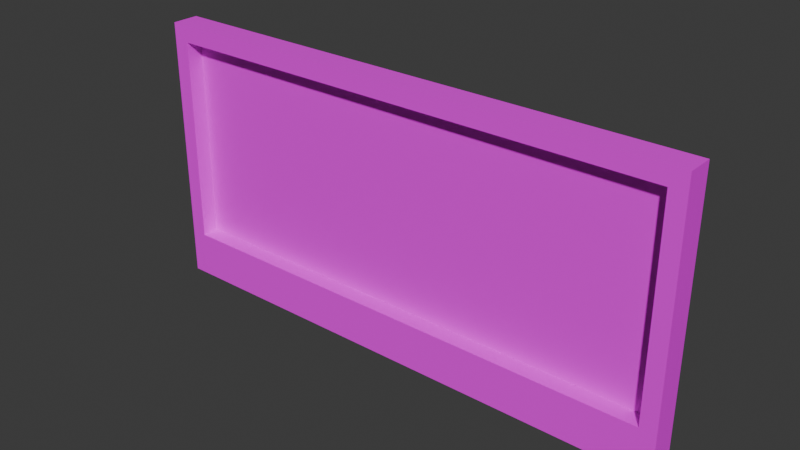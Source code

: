 # Source: Picture_01.blend  (saved by Blender 4.4.30; exported with 4.5.12 LTS)
import bpy
from mathutils import Matrix  # noqa: F401  (used for matrix-valued properties, if any)

bpy.ops.wm.read_factory_settings(use_empty=True)
scene = bpy.context.scene
scene.name = 'Scene'

# ---- collections
col_collection = bpy.data.collections.new('Collection'); scene.collection.children.link(col_collection)

# ---- images (referenced by path relative to the original .blend; pixels are not part of the script)
import os
ASSET_DIR = os.environ.get("B2B_ASSET_DIR", "")  # directory of the original .blend (textures are referenced by path, not embedded)
HERE = os.path.dirname(os.path.abspath(__file__))  # packed textures are extracted next to this script under _unpacked/

def load_image(name, relpath, width, height, colorspace="sRGB"):
    """Load a texture the original file referenced (path relative to the .blend, or extracted next to this script)."""
    p = next((c for c in (os.path.join(HERE, relpath), os.path.join(ASSET_DIR, relpath)) if relpath and os.path.exists(c)), "")
    if p:
        img = bpy.data.images.load(p, check_existing=True)
        img.name = name
    else:  # same state as the original file: an image datablock whose file is absent (Cycles renders it pink)
        img = bpy.data.images.new(name, width, height)
        img.source = "FILE"
        img.filepath = "//" + (relpath or name)
    img.colorspace_settings.name = colorspace
    return img
img_picture_01_png_001 = load_image('Picture_01.png.001', 'Picture_01.png', 1024, 1024, 'sRGB')

# ---- materials (node trees are filled in below, after node groups)
mat_picture_01 = bpy.data.materials.new('Picture_01')

# ---- material node trees
mat_picture_01.use_nodes = True; mat_picture_01.node_tree.nodes.clear()
_N = mat_picture_01.node_tree.nodes; _L = mat_picture_01.node_tree.links
n0 = _N.new('ShaderNodeBsdfPrincipled'); n0.name = 'Principled BSDF'; n0.location = (10, 300)
n1 = _N.new('ShaderNodeOutputMaterial'); n1.name = 'Material Output'; n1.location = (300, 300)
n2 = _N.new('ShaderNodeTexImage'); n2.name = 'Image Texture'; n2.location = (-280, 280)
n2.image = img_picture_01_png_001
n2.interpolation = 'Closest'
_L.new(n0.outputs[0], n1.inputs[0])
_L.new(n2.outputs[0], n0.inputs[0])
n1.is_active_output = True

# ---- world
world_world = bpy.data.worlds.new('World'); scene.world = world_world
world_world.use_nodes = True; world_world.node_tree.nodes.clear()
_N = world_world.node_tree.nodes; _L = world_world.node_tree.links
n0 = _N.new('ShaderNodeOutputWorld'); n0.name = 'World Output'; n0.location = (300, 300)
n1 = _N.new('ShaderNodeBackground'); n1.name = 'Background'; n1.location = (10, 300)
n1.inputs[0].default_value = (0.05088, 0.05088, 0.05088, 1.0)
_L.new(n1.outputs[0], n0.inputs[0])
n0.is_active_output = True
world_world.color = (0.05088, 0.05088, 0.05088)
world_world.sun_shadow_jitter_overblur = 0.0

# ---- meshes
me_cube_001 = bpy.data.meshes.new('Cube.001')
me_cube_001.from_pydata([(-2.0, -0.1, -1.0), (-2.0, -0.1, 1.0), (-2.0, 0.1, -1.0), (-2.0, 0.1, 1.0), (2.0, -0.1, -1.0), (2.0, -0.1, 1.0), (2.0, 0.1, -1.0), (2.0, 0.1, 1.0), (-1.88, -0.1, -0.6621), (-1.88, -0.1, 0.8754), (1.88, -0.1, 0.8754), (1.88, -0.1, -0.6621), (-1.88, 0.02378, -0.6621), (-1.88, 0.02378, 0.8754), (1.88, 0.02378, 0.8754), (1.88, 0.02378, -0.6621)], [], [(0, 1, 3, 2), (2, 3, 7, 6), (6, 7, 5, 4), (1, 0, 8, 9), (2, 6, 4, 0), (7, 3, 1, 5), (8, 11, 15, 12), (0, 4, 11, 8), (5, 1, 9, 10), (4, 5, 10, 11), (15, 14, 13, 12), (9, 8, 12, 13), (10, 9, 13, 14), (11, 10, 14, 15)])
_uv = me_cube_001.uv_layers.new(name='UVMap')
_uv.uv.foreach_set('vector', [0.4349, 0.6554, 0.7231, 0.6554, 0.7231, 0.6266, 0.4349, 0.6266, 0.05301, 0.6585, 0.3782, 0.6585, 0.3782, 0.008111, 0.05301, 0.008111, 0.4357, 0.01643, 0.7222, 0.01643, 0.7222, 0.04507, 0.4357, 0.04507, 0.7237, 0.6245, 0.4349, 0.6245, 0.4837, 0.6072, 0.7058, 0.6072, 0.4331, 0.623, 0.4331, 0.04557, 0.4042, 0.04557, 0.4042, 0.623, 0.753, 0.04905, 0.753, 0.6229, 0.7243, 0.6229, 0.7243, 0.04905, 0.485, 0.6055, 0.485, 0.06754, 0.5027, 0.06754, 0.5027, 0.6055, 0.4349, 0.6245, 0.4349, 0.04688, 0.4837, 0.06423, 0.4837, 0.6072, 0.7237, 0.04688, 0.7237, 0.6245, 0.7058, 0.6072, 0.7058, 0.06423, 0.4349, 0.04688, 0.7237, 0.04688, 0.7058, 0.06423, 0.4837, 0.06423, 0.806, 0.6678, 0.806, 0.9948, 0.006477, 0.9948, 0.006477, 0.6678, 0.7053, 0.6068, 0.4838, 0.6068, 0.4838, 0.5889, 0.7053, 0.5889, 0.686, 0.06578, 0.686, 0.6073, 0.7038, 0.6073, 0.7038, 0.06578, 0.4831, 0.08325, 0.7041, 0.08325, 0.7041, 0.06546, 0.4831, 0.06546])
me_cube_001.materials.append(mat_picture_01)
me_cube_001.update()

# ---- objects
ob_picture_01 = bpy.data.objects.new('Picture_01', me_cube_001)

# ---- transforms, parenting, visibility, modifiers, constraints
ob_picture_01.location = (0.0, 0.0, 0.0)
ob_picture_01.scale = (0.35, 0.35, 0.35)

# ---- collection membership
col_collection.objects.link(ob_picture_01)

# ---- scene / render settings (as saved in the file)
scene.frame_start = 1; scene.frame_end = 250; scene.frame_set(1)
scene.render.engine = 'BLENDER_EEVEE_NEXT'
bpy.context.view_layer.update()

# ---- added for rendering (the .blend has no active camera and no usable light): camera, sun
cam_auto = bpy.data.cameras.new('AutoCamera')
cam_auto.lens = 50.0
cam_auto.sensor_width = 36.0
cam_auto.clip_end = 1000.0
ob_auto_camera = bpy.data.objects.new('AutoCamera', cam_auto)
scene.collection.objects.link(ob_auto_camera)
ob_auto_camera.location = (1.44965, -1.73958, 1.15972)
ob_auto_camera.rotation_euler = (1.09748, -7.21219e-08, 0.694738)
scene.camera = ob_auto_camera
light_auto_sun = bpy.data.lights.new('AutoSun', 'SUN')
light_auto_sun.energy = 3.0
light_auto_sun.angle = 0.0523599
ob_auto_sun = bpy.data.objects.new('AutoSun', light_auto_sun)
scene.collection.objects.link(ob_auto_sun)
ob_auto_sun.rotation_euler = (0.872665, 0.174533, 0.523599)
bpy.context.view_layer.update()
